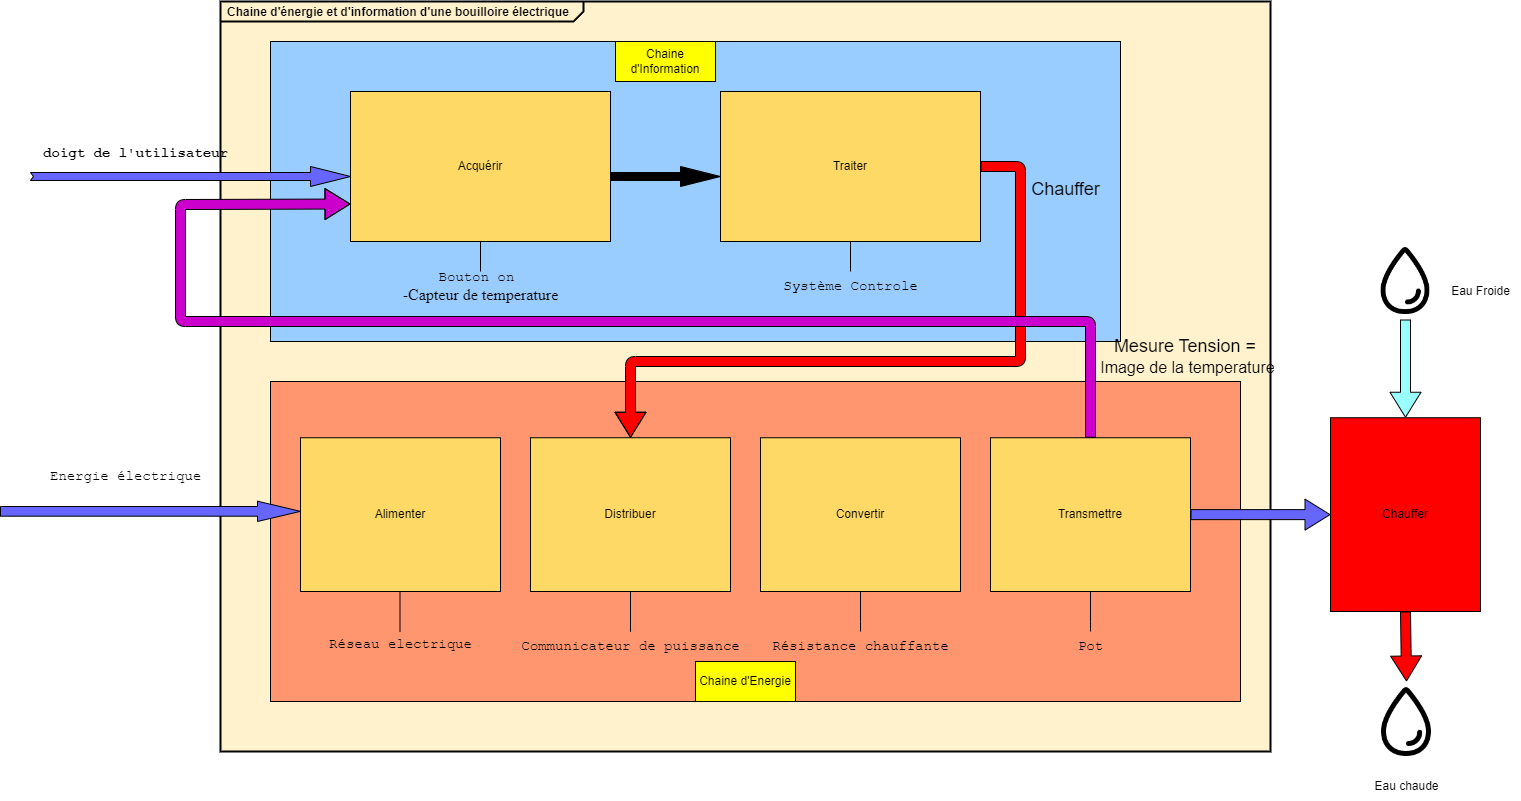

The diagram above was exported from draw.io. Its source (the exported page's mxGraphModel, read from the mxfile embedded in the PNG):
<mxGraphModel dx="2501" dy="1987" grid="1" gridSize="10" guides="1" tooltips="1" connect="1" arrows="1" fold="1" page="1" pageScale="1" pageWidth="827" pageHeight="1169" math="0" shadow="0">
  <root>
    <mxCell id="0" />
    <mxCell id="1" parent="0" />
    <mxCell id="LnlE2vB2DdziIzQnd_Bp-1" value="&lt;p style=&quot;margin:0px;margin-top:4px;margin-left:7px;text-align:left;&quot;&gt;&lt;b&gt;Chaine d'énergie et d'information d'une bouilloire électrique&lt;/b&gt;&lt;/p&gt;" style="html=1;shape=mxgraph.sysml.package;overflow=fill;labelX=363;strokeWidth=2;align=center;fillColor=#FFF2CC;" parent="1" vertex="1">
      <mxGeometry x="-240" y="-10" width="1050" height="750" as="geometry" />
    </mxCell>
    <mxCell id="LnlE2vB2DdziIzQnd_Bp-2" value="" style="html=1;whiteSpace=wrap;fillColor=#99CCFF;" parent="1" vertex="1">
      <mxGeometry x="-190" y="30" width="850" height="300" as="geometry" />
    </mxCell>
    <mxCell id="LnlE2vB2DdziIzQnd_Bp-3" value="" style="html=1;whiteSpace=wrap;fillColor=#FF9670;" parent="1" vertex="1">
      <mxGeometry x="-190" y="370" width="970" height="320" as="geometry" />
    </mxCell>
    <mxCell id="LnlE2vB2DdziIzQnd_Bp-4" value="" style="html=1;shadow=0;dashed=0;align=center;verticalAlign=middle;shape=mxgraph.arrows2.arrow;dy=0.6;dx=40;notch=3;fillColor=#6666FF;" parent="1" vertex="1">
      <mxGeometry x="-430" y="155" width="320" height="20" as="geometry" />
    </mxCell>
    <mxCell id="LnlE2vB2DdziIzQnd_Bp-5" value="&lt;font style=&quot;font-size: 14px;&quot; face=&quot;Courier New&quot;&gt;doigt de l'utilisateur&lt;/font&gt;" style="text;align=center;fontStyle=1;verticalAlign=middle;spacingLeft=3;spacingRight=3;strokeColor=none;rotatable=0;points=[[0,0.5],[1,0.5]];portConstraint=eastwest;html=1;" parent="1" vertex="1">
      <mxGeometry x="-380" y="129" width="110" height="26" as="geometry" />
    </mxCell>
    <mxCell id="LnlE2vB2DdziIzQnd_Bp-6" value="A&lt;span style=&quot;background-color: initial;&quot;&gt;cquérir&lt;/span&gt;" style="html=1;whiteSpace=wrap;fillColor=#FFD966;" parent="1" vertex="1">
      <mxGeometry x="-110" y="80" width="260" height="150" as="geometry" />
    </mxCell>
    <mxCell id="LnlE2vB2DdziIzQnd_Bp-7" value="" style="html=1;shadow=0;dashed=0;align=center;verticalAlign=middle;shape=mxgraph.arrows2.arrow;dy=0.6;dx=40;notch=0;fillColor=#000000;" parent="1" vertex="1">
      <mxGeometry x="150" y="155" width="110" height="20" as="geometry" />
    </mxCell>
    <mxCell id="LnlE2vB2DdziIzQnd_Bp-9" value="Traiter" style="html=1;whiteSpace=wrap;fillColor=#FFD966;" parent="1" vertex="1">
      <mxGeometry x="260" y="80" width="260" height="150" as="geometry" />
    </mxCell>
    <mxCell id="LnlE2vB2DdziIzQnd_Bp-17" value="Distribuer" style="html=1;whiteSpace=wrap;fillColor=#FFD966;" parent="1" vertex="1">
      <mxGeometry x="70" y="426.25" width="200" height="153.75" as="geometry" />
    </mxCell>
    <mxCell id="LnlE2vB2DdziIzQnd_Bp-18" value="Alimenter" style="html=1;whiteSpace=wrap;fillColor=#FFD966;" parent="1" vertex="1">
      <mxGeometry x="-160" y="426.25" width="200" height="153.75" as="geometry" />
    </mxCell>
    <mxCell id="LnlE2vB2DdziIzQnd_Bp-19" value="Convertir" style="html=1;whiteSpace=wrap;fillColor=#FFD966;" parent="1" vertex="1">
      <mxGeometry x="300" y="426.25" width="200" height="153.75" as="geometry" />
    </mxCell>
    <mxCell id="LnlE2vB2DdziIzQnd_Bp-20" value="Transmettre" style="html=1;whiteSpace=wrap;fillColor=#FFD966;" parent="1" vertex="1">
      <mxGeometry x="530" y="426.25" width="200" height="153.75" as="geometry" />
    </mxCell>
    <mxCell id="LnlE2vB2DdziIzQnd_Bp-31" value="" style="endArrow=none;html=1;rounded=0;exitX=0.5;exitY=1;exitDx=0;exitDy=0;" parent="1" source="LnlE2vB2DdziIzQnd_Bp-6" edge="1">
      <mxGeometry relative="1" as="geometry">
        <mxPoint x="30" y="340" as="sourcePoint" />
        <mxPoint x="20" y="260" as="targetPoint" />
      </mxGeometry>
    </mxCell>
    <mxCell id="LnlE2vB2DdziIzQnd_Bp-35" value="" style="endArrow=none;html=1;rounded=0;entryX=0.5;entryY=1;entryDx=0;entryDy=0;" parent="1" target="LnlE2vB2DdziIzQnd_Bp-9" edge="1">
      <mxGeometry relative="1" as="geometry">
        <mxPoint x="390" y="260" as="sourcePoint" />
        <mxPoint x="30" y="280" as="targetPoint" />
      </mxGeometry>
    </mxCell>
    <mxCell id="LnlE2vB2DdziIzQnd_Bp-36" value="" style="endArrow=none;html=1;rounded=0;entryX=0.5;entryY=1;entryDx=0;entryDy=0;exitX=0.674;exitY=0.774;exitDx=0;exitDy=0;exitPerimeter=0;" parent="1" edge="1">
      <mxGeometry relative="1" as="geometry">
        <mxPoint x="-60.5" y="620" as="sourcePoint" />
        <mxPoint x="-60.5" y="580" as="targetPoint" />
      </mxGeometry>
    </mxCell>
    <mxCell id="LnlE2vB2DdziIzQnd_Bp-38" value="" style="endArrow=none;html=1;rounded=0;exitX=0.5;exitY=1;exitDx=0;exitDy=0;" parent="1" source="LnlE2vB2DdziIzQnd_Bp-17" edge="1">
      <mxGeometry relative="1" as="geometry">
        <mxPoint x="-60.5" y="620" as="sourcePoint" />
        <mxPoint x="170" y="620" as="targetPoint" />
      </mxGeometry>
    </mxCell>
    <mxCell id="LnlE2vB2DdziIzQnd_Bp-40" value="" style="endArrow=none;html=1;rounded=0;exitX=0.5;exitY=1;exitDx=0;exitDy=0;" parent="1" edge="1">
      <mxGeometry relative="1" as="geometry">
        <mxPoint x="170" y="580" as="sourcePoint" />
        <mxPoint x="170" y="620" as="targetPoint" />
      </mxGeometry>
    </mxCell>
    <mxCell id="LnlE2vB2DdziIzQnd_Bp-41" value="" style="endArrow=none;html=1;rounded=0;exitX=0.5;exitY=1;exitDx=0;exitDy=0;" parent="1" source="LnlE2vB2DdziIzQnd_Bp-19" edge="1">
      <mxGeometry relative="1" as="geometry">
        <mxPoint x="180" y="590" as="sourcePoint" />
        <mxPoint x="400" y="620" as="targetPoint" />
        <Array as="points">
          <mxPoint x="400" y="610" />
        </Array>
      </mxGeometry>
    </mxCell>
    <mxCell id="LnlE2vB2DdziIzQnd_Bp-42" value="" style="endArrow=none;html=1;rounded=0;exitX=0.5;exitY=1;exitDx=0;exitDy=0;" parent="1" source="LnlE2vB2DdziIzQnd_Bp-20" edge="1">
      <mxGeometry relative="1" as="geometry">
        <mxPoint x="190" y="600" as="sourcePoint" />
        <mxPoint x="630" y="620" as="targetPoint" />
        <Array as="points">
          <mxPoint x="630" y="610" />
        </Array>
      </mxGeometry>
    </mxCell>
    <mxCell id="LnlE2vB2DdziIzQnd_Bp-43" value="Chaine d'Information" style="whiteSpace=wrap;html=1;align=center;fillColor=#FFFF00;" parent="1" vertex="1">
      <mxGeometry x="155" y="30" width="100" height="40" as="geometry" />
    </mxCell>
    <mxCell id="LnlE2vB2DdziIzQnd_Bp-44" value="Chaine d'Energie" style="whiteSpace=wrap;html=1;align=center;fillColor=#FFFF00;" parent="1" vertex="1">
      <mxGeometry x="235" y="650" width="100" height="40" as="geometry" />
    </mxCell>
    <mxCell id="LnlE2vB2DdziIzQnd_Bp-51" value="&lt;font style=&quot;font-size: 14px;&quot; face=&quot;Courier New&quot;&gt;Réseau electrique&lt;/font&gt;&lt;div&gt;&lt;br&gt;&lt;/div&gt;" style="text;html=1;align=center;verticalAlign=middle;resizable=0;points=[];autosize=1;strokeColor=none;fillColor=none;" parent="1" vertex="1">
      <mxGeometry x="-145" y="620" width="170" height="40" as="geometry" />
    </mxCell>
    <mxCell id="LnlE2vB2DdziIzQnd_Bp-52" value="&lt;font style=&quot;font-size: 14px;&quot; face=&quot;Courier New&quot;&gt;Communicateur de puissance&lt;/font&gt;" style="text;html=1;align=center;verticalAlign=middle;resizable=0;points=[];autosize=1;strokeColor=none;fillColor=none;" parent="1" vertex="1">
      <mxGeometry x="50" y="620" width="240" height="30" as="geometry" />
    </mxCell>
    <mxCell id="LnlE2vB2DdziIzQnd_Bp-53" value="&lt;font style=&quot;font-size: 14px;&quot; face=&quot;Courier New&quot;&gt;Résistance chauffante&lt;/font&gt;" style="text;html=1;align=center;verticalAlign=middle;resizable=0;points=[];autosize=1;strokeColor=none;fillColor=none;" parent="1" vertex="1">
      <mxGeometry x="300" y="620" width="200" height="30" as="geometry" />
    </mxCell>
    <mxCell id="LnlE2vB2DdziIzQnd_Bp-54" value="&lt;font style=&quot;font-size: 14px;&quot; face=&quot;Courier New&quot;&gt;Pot&lt;/font&gt;" style="text;html=1;align=center;verticalAlign=middle;resizable=0;points=[];autosize=1;strokeColor=none;fillColor=none;" parent="1" vertex="1">
      <mxGeometry x="605" y="620" width="50" height="30" as="geometry" />
    </mxCell>
    <mxCell id="LnlE2vB2DdziIzQnd_Bp-56" value="Chauffer" style="whiteSpace=wrap;html=1;align=center;fillColor=#FF0000;" parent="1" vertex="1">
      <mxGeometry x="870" y="406.25" width="150" height="193.75" as="geometry" />
    </mxCell>
    <mxCell id="LnlE2vB2DdziIzQnd_Bp-57" value="" style="edgeStyle=none;orthogonalLoop=1;jettySize=auto;html=1;shape=flexArrow;rounded=1;startSize=8;endSize=8;exitX=1;exitY=0.5;exitDx=0;exitDy=0;entryX=0;entryY=0.5;entryDx=0;entryDy=0;fillColor=#6666FF;" parent="1" source="LnlE2vB2DdziIzQnd_Bp-20" target="LnlE2vB2DdziIzQnd_Bp-56" edge="1">
      <mxGeometry width="100" relative="1" as="geometry">
        <mxPoint x="880" y="360" as="sourcePoint" />
        <mxPoint x="980" y="360" as="targetPoint" />
        <Array as="points" />
      </mxGeometry>
    </mxCell>
    <mxCell id="LnlE2vB2DdziIzQnd_Bp-58" value="" style="edgeStyle=none;orthogonalLoop=1;jettySize=auto;html=1;shape=flexArrow;rounded=1;startSize=8;endSize=8;exitX=1;exitY=0.5;exitDx=0;exitDy=0;entryX=0.5;entryY=0;entryDx=0;entryDy=0;fillColor=#FF0000;" parent="1" source="LnlE2vB2DdziIzQnd_Bp-9" target="LnlE2vB2DdziIzQnd_Bp-17" edge="1">
      <mxGeometry width="100" relative="1" as="geometry">
        <mxPoint x="1090" y="230" as="sourcePoint" />
        <mxPoint x="1190" y="230" as="targetPoint" />
        <Array as="points">
          <mxPoint x="560" y="155" />
          <mxPoint x="560" y="350" />
          <mxPoint x="170" y="350" />
        </Array>
      </mxGeometry>
    </mxCell>
    <mxCell id="LnlE2vB2DdziIzQnd_Bp-59" value="" style="edgeStyle=none;orthogonalLoop=1;jettySize=auto;html=1;shape=flexArrow;rounded=1;startSize=8;endSize=8;exitX=0.5;exitY=0;exitDx=0;exitDy=0;entryX=0;entryY=0.75;entryDx=0;entryDy=0;fillColor=#CC00CC;" parent="1" source="LnlE2vB2DdziIzQnd_Bp-20" target="LnlE2vB2DdziIzQnd_Bp-6" edge="1">
      <mxGeometry width="100" relative="1" as="geometry">
        <mxPoint x="970" y="230" as="sourcePoint" />
        <mxPoint x="1070" y="230" as="targetPoint" />
        <Array as="points">
          <mxPoint x="630" y="310" />
          <mxPoint x="-280" y="310" />
          <mxPoint x="-280" y="193" />
        </Array>
      </mxGeometry>
    </mxCell>
    <mxCell id="LnlE2vB2DdziIzQnd_Bp-61" value="&lt;font style=&quot;font-size: 14px;&quot; face=&quot;Courier New&quot;&gt;Système Controle&lt;/font&gt;" style="text;html=1;align=center;verticalAlign=middle;resizable=0;points=[];autosize=1;strokeColor=none;fillColor=none;" parent="1" vertex="1">
      <mxGeometry x="310" y="260" width="160" height="30" as="geometry" />
    </mxCell>
    <mxCell id="LnlE2vB2DdziIzQnd_Bp-62" value="" style="shape=image;html=1;verticalAlign=top;verticalLabelPosition=bottom;labelBackgroundColor=#ffffff;imageAspect=0;aspect=fixed;image=https://cdn1.iconfinder.com/data/icons/ionicons-outline-vol-2/512/water-outline-128.png;fillColor=#0000FF;" parent="1" vertex="1">
      <mxGeometry x="906" y="230" width="78" height="78" as="geometry" />
    </mxCell>
    <mxCell id="LnlE2vB2DdziIzQnd_Bp-63" value="Eau Froide" style="text;html=1;align=center;verticalAlign=middle;resizable=0;points=[];autosize=1;strokeColor=none;fillColor=none;" parent="1" vertex="1">
      <mxGeometry x="980" y="265" width="80" height="30" as="geometry" />
    </mxCell>
    <mxCell id="LnlE2vB2DdziIzQnd_Bp-64" value="" style="shape=image;html=1;verticalAlign=top;verticalLabelPosition=bottom;labelBackgroundColor=#ffffff;imageAspect=0;aspect=fixed;image=https://cdn1.iconfinder.com/data/icons/ionicons-outline-vol-2/512/water-outline-128.png" parent="1" vertex="1">
      <mxGeometry x="906" y="670" width="80" height="80" as="geometry" />
    </mxCell>
    <mxCell id="LnlE2vB2DdziIzQnd_Bp-65" value="Eau chaude" style="text;html=1;align=center;verticalAlign=middle;resizable=0;points=[];autosize=1;strokeColor=none;fillColor=none;" parent="1" vertex="1">
      <mxGeometry x="901" y="760" width="90" height="30" as="geometry" />
    </mxCell>
    <mxCell id="LnlE2vB2DdziIzQnd_Bp-66" value="&lt;font style=&quot;font-size: 18px;&quot;&gt;Chauffer&lt;/font&gt;&lt;div&gt;&lt;br&gt;&lt;/div&gt;" style="text;html=1;align=center;verticalAlign=middle;resizable=0;points=[];autosize=1;strokeColor=none;fillColor=none;" parent="1" vertex="1">
      <mxGeometry x="560" y="160" width="90" height="50" as="geometry" />
    </mxCell>
    <mxCell id="LnlE2vB2DdziIzQnd_Bp-68" value="&lt;font style=&quot;font-size: 14px;&quot; face=&quot;Courier New&quot;&gt;Bouton on&amp;nbsp;&lt;/font&gt;&lt;div&gt;&lt;font size=&quot;3&quot; face=&quot;_pyl_01m51JNeYnxi6zQ&quot;&gt;-Capteur de temperature&lt;/font&gt;&lt;/div&gt;" style="text;html=1;align=center;verticalAlign=middle;resizable=0;points=[];autosize=1;strokeColor=none;fillColor=none;" parent="1" vertex="1">
      <mxGeometry x="-70" y="250" width="180" height="50" as="geometry" />
    </mxCell>
    <mxCell id="LnlE2vB2DdziIzQnd_Bp-71" value="&lt;font style=&quot;font-size: 14px;&quot; face=&quot;Courier New&quot;&gt;Energie électrique&lt;/font&gt;" style="text;html=1;align=center;verticalAlign=middle;resizable=0;points=[];autosize=1;strokeColor=none;fillColor=none;" parent="1" vertex="1">
      <mxGeometry x="-420" y="450" width="170" height="30" as="geometry" />
    </mxCell>
    <mxCell id="LnlE2vB2DdziIzQnd_Bp-72" value="" style="shape=singleArrow;whiteSpace=wrap;html=1;arrowWidth=0.4771048744460884;arrowSize=0.14333333333333334;fillColor=#6666FF;" parent="1" vertex="1">
      <mxGeometry x="-460" y="489.69" width="300" height="20.31" as="geometry" />
    </mxCell>
    <mxCell id="LnlE2vB2DdziIzQnd_Bp-73" value="&lt;font style=&quot;font-size: 18px;&quot;&gt;Mesure Tension =&amp;nbsp;&lt;/font&gt;&lt;div&gt;&lt;font size=&quot;3&quot;&gt;Image de la temperature&lt;/font&gt;&lt;/div&gt;" style="text;html=1;align=center;verticalAlign=middle;resizable=0;points=[];autosize=1;strokeColor=none;fillColor=none;" parent="1" vertex="1">
      <mxGeometry x="627" y="320" width="200" height="50" as="geometry" />
    </mxCell>
    <mxCell id="nBgNsYRY9JjHdsf5_n_7-2" value="" style="edgeStyle=none;orthogonalLoop=1;jettySize=auto;html=1;shape=flexArrow;rounded=1;startSize=8;endSize=8;entryX=0.5;entryY=0;entryDx=0;entryDy=0;fillColor=#99FFFF;" parent="1" source="LnlE2vB2DdziIzQnd_Bp-62" target="LnlE2vB2DdziIzQnd_Bp-56" edge="1">
      <mxGeometry width="100" relative="1" as="geometry">
        <mxPoint x="945" y="320" as="sourcePoint" />
        <mxPoint x="1060" y="150" as="targetPoint" />
        <Array as="points" />
      </mxGeometry>
    </mxCell>
    <mxCell id="nBgNsYRY9JjHdsf5_n_7-7" value="" style="edgeStyle=none;orthogonalLoop=1;jettySize=auto;html=1;shape=flexArrow;rounded=1;startSize=8;endSize=8;exitX=0.5;exitY=1;exitDx=0;exitDy=0;entryX=0.5;entryY=0;entryDx=0;entryDy=0;fillColor=#FF0000;" parent="1" source="LnlE2vB2DdziIzQnd_Bp-56" target="LnlE2vB2DdziIzQnd_Bp-64" edge="1">
      <mxGeometry width="100" relative="1" as="geometry">
        <mxPoint x="1110" y="570" as="sourcePoint" />
        <mxPoint x="1210" y="570" as="targetPoint" />
        <Array as="points" />
      </mxGeometry>
    </mxCell>
  </root>
</mxGraphModel>